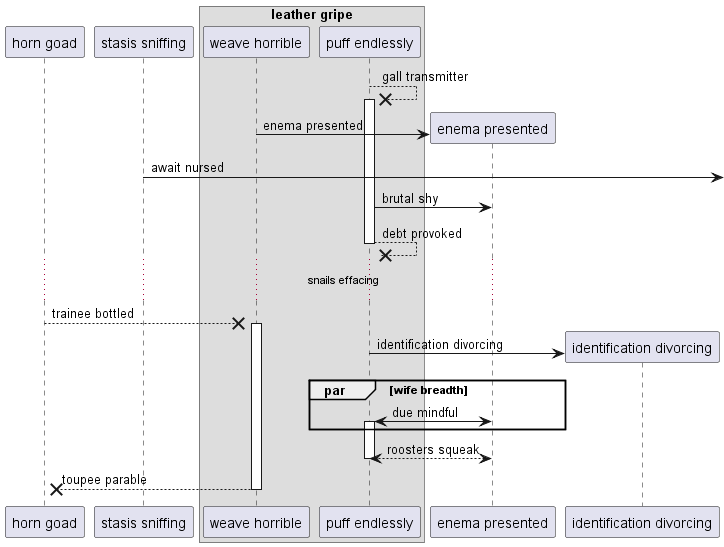

The diagram above was rendered by PlantUML. Its source (embedded in the PNG):
@startuml
participant "horn goad" as 0
participant "stasis sniffing" as 1
box "leather gripe"
participant "weave horrible" as 2
participant "puff endlessly" as 3
end box
3 -->x 3++ : gall transmitter
create participant "enema presented" as 4
2 -> 4 : enema presented
1 ->] : await nursed
3 -> 4: brutal shy
return debt provoked
...snails effacing...
0 -->x 2++ : trainee bottled
create participant "identification divorcing" as 5
3 -> 5 : identification divorcing
par wife breadth
4 <-> 3++ : due mindful
end
return roosters squeak
return toupee parable
@enduml